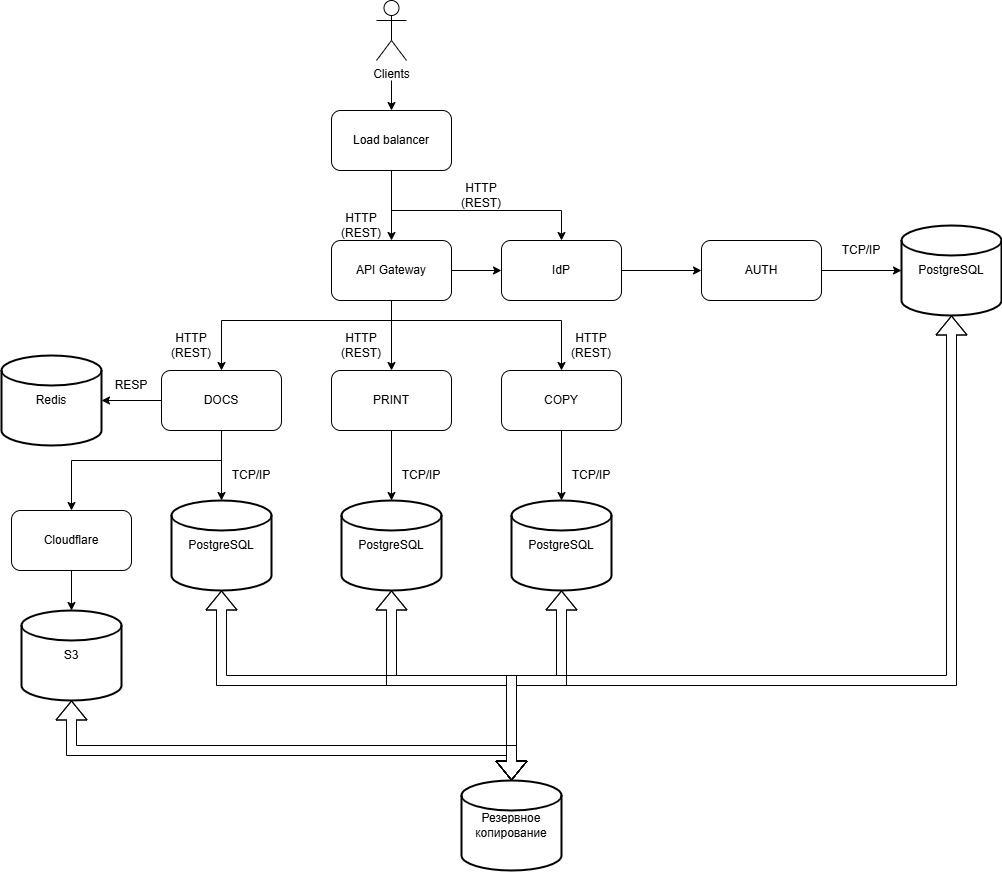

The diagram above was exported from draw.io. Its source (the exported page's mxGraphModel, read from the mxfile embedded in the PNG):
<mxGraphModel dx="1568" dy="2031" grid="1" gridSize="10" guides="1" tooltips="1" connect="1" arrows="1" fold="1" page="1" pageScale="1" pageWidth="850" pageHeight="1100" math="0" shadow="0">
  <root>
    <mxCell id="0" />
    <mxCell id="1" parent="0" />
    <mxCell id="-uo5Xg8igZGxuJN1QD77-1" value="Clients" style="shape=umlActor;verticalLabelPosition=bottom;verticalAlign=top;html=1;outlineConnect=0;" vertex="1" parent="1">
      <mxGeometry x="415" y="-80" width="30" height="60" as="geometry" />
    </mxCell>
    <mxCell id="-uo5Xg8igZGxuJN1QD77-3" value="API Gateway" style="rounded=1;whiteSpace=wrap;html=1;" vertex="1" parent="1">
      <mxGeometry x="370" y="160" width="120" height="60" as="geometry" />
    </mxCell>
    <mxCell id="-uo5Xg8igZGxuJN1QD77-5" value="DOCS" style="rounded=1;whiteSpace=wrap;html=1;" vertex="1" parent="1">
      <mxGeometry x="200" y="290" width="120" height="60" as="geometry" />
    </mxCell>
    <mxCell id="-uo5Xg8igZGxuJN1QD77-6" value="PRINT" style="rounded=1;whiteSpace=wrap;html=1;" vertex="1" parent="1">
      <mxGeometry x="370" y="290" width="120" height="60" as="geometry" />
    </mxCell>
    <mxCell id="-uo5Xg8igZGxuJN1QD77-7" value="COPY" style="rounded=1;whiteSpace=wrap;html=1;" vertex="1" parent="1">
      <mxGeometry x="540" y="290" width="120" height="60" as="geometry" />
    </mxCell>
    <mxCell id="-uo5Xg8igZGxuJN1QD77-9" value="Redis" style="strokeWidth=2;html=1;shape=mxgraph.flowchart.database;whiteSpace=wrap;" vertex="1" parent="1">
      <mxGeometry x="40" y="275" width="100" height="90" as="geometry" />
    </mxCell>
    <mxCell id="-uo5Xg8igZGxuJN1QD77-10" value="PostgreSQL" style="strokeWidth=2;html=1;shape=mxgraph.flowchart.database;whiteSpace=wrap;" vertex="1" parent="1">
      <mxGeometry x="210" y="420" width="100" height="90" as="geometry" />
    </mxCell>
    <mxCell id="-uo5Xg8igZGxuJN1QD77-13" value="PostgreSQL" style="strokeWidth=2;html=1;shape=mxgraph.flowchart.database;whiteSpace=wrap;" vertex="1" parent="1">
      <mxGeometry x="380" y="420" width="100" height="90" as="geometry" />
    </mxCell>
    <mxCell id="-uo5Xg8igZGxuJN1QD77-14" value="PostgreSQL" style="strokeWidth=2;html=1;shape=mxgraph.flowchart.database;whiteSpace=wrap;" vertex="1" parent="1">
      <mxGeometry x="550" y="420" width="100" height="90" as="geometry" />
    </mxCell>
    <mxCell id="-uo5Xg8igZGxuJN1QD77-15" value="" style="endArrow=classic;html=1;rounded=0;exitX=0.5;exitY=1;exitDx=0;exitDy=0;entryX=0.5;entryY=0;entryDx=0;entryDy=0;entryPerimeter=0;" edge="1" parent="1" source="-uo5Xg8igZGxuJN1QD77-5" target="-uo5Xg8igZGxuJN1QD77-10">
      <mxGeometry width="50" height="50" relative="1" as="geometry">
        <mxPoint x="190" y="390" as="sourcePoint" />
        <mxPoint x="240" y="340" as="targetPoint" />
      </mxGeometry>
    </mxCell>
    <mxCell id="-uo5Xg8igZGxuJN1QD77-16" value="" style="endArrow=classic;html=1;rounded=0;exitX=0.5;exitY=1;exitDx=0;exitDy=0;entryX=0.5;entryY=0;entryDx=0;entryDy=0;" edge="1" parent="1" source="-uo5Xg8igZGxuJN1QD77-5" target="-uo5Xg8igZGxuJN1QD77-40">
      <mxGeometry width="50" height="50" relative="1" as="geometry">
        <mxPoint x="80" y="390" as="sourcePoint" />
        <mxPoint x="110" y="420" as="targetPoint" />
        <Array as="points">
          <mxPoint x="260" y="380" />
          <mxPoint x="110" y="380" />
        </Array>
      </mxGeometry>
    </mxCell>
    <mxCell id="-uo5Xg8igZGxuJN1QD77-17" value="" style="endArrow=classic;html=1;rounded=0;exitX=0.5;exitY=1;exitDx=0;exitDy=0;entryX=0.5;entryY=0;entryDx=0;entryDy=0;" edge="1" parent="1" source="-uo5Xg8igZGxuJN1QD77-3" target="-uo5Xg8igZGxuJN1QD77-6">
      <mxGeometry width="50" height="50" relative="1" as="geometry">
        <mxPoint x="260" y="230" as="sourcePoint" />
        <mxPoint x="310" y="180" as="targetPoint" />
      </mxGeometry>
    </mxCell>
    <mxCell id="-uo5Xg8igZGxuJN1QD77-18" value="" style="endArrow=classic;html=1;rounded=0;exitX=0.5;exitY=1;exitDx=0;exitDy=0;entryX=0.5;entryY=0;entryDx=0;entryDy=0;" edge="1" parent="1" source="-uo5Xg8igZGxuJN1QD77-3" target="-uo5Xg8igZGxuJN1QD77-5">
      <mxGeometry width="50" height="50" relative="1" as="geometry">
        <mxPoint x="200" y="230" as="sourcePoint" />
        <mxPoint x="250" y="180" as="targetPoint" />
        <Array as="points">
          <mxPoint x="430" y="240" />
          <mxPoint x="260" y="240" />
        </Array>
      </mxGeometry>
    </mxCell>
    <mxCell id="-uo5Xg8igZGxuJN1QD77-19" value="" style="endArrow=classic;html=1;rounded=0;exitX=0.5;exitY=1;exitDx=0;exitDy=0;entryX=0.5;entryY=0;entryDx=0;entryDy=0;" edge="1" parent="1" source="-uo5Xg8igZGxuJN1QD77-3" target="-uo5Xg8igZGxuJN1QD77-7">
      <mxGeometry width="50" height="50" relative="1" as="geometry">
        <mxPoint x="550" y="290" as="sourcePoint" />
        <mxPoint x="600" y="240" as="targetPoint" />
        <Array as="points">
          <mxPoint x="430" y="240" />
          <mxPoint x="600" y="240" />
        </Array>
      </mxGeometry>
    </mxCell>
    <mxCell id="-uo5Xg8igZGxuJN1QD77-20" value="" style="endArrow=classic;html=1;rounded=0;exitX=1;exitY=0.5;exitDx=0;exitDy=0;entryX=0;entryY=0.5;entryDx=0;entryDy=0;" edge="1" parent="1" source="-uo5Xg8igZGxuJN1QD77-3" target="-uo5Xg8igZGxuJN1QD77-50">
      <mxGeometry width="50" height="50" relative="1" as="geometry">
        <mxPoint x="200" y="190" as="sourcePoint" />
        <mxPoint x="530" y="190" as="targetPoint" />
      </mxGeometry>
    </mxCell>
    <mxCell id="-uo5Xg8igZGxuJN1QD77-21" value="" style="endArrow=classic;html=1;rounded=0;entryX=0.5;entryY=0;entryDx=0;entryDy=0;" edge="1" parent="1" target="-uo5Xg8igZGxuJN1QD77-3">
      <mxGeometry width="50" height="50" relative="1" as="geometry">
        <mxPoint x="430" y="100" as="sourcePoint" />
        <mxPoint x="290" y="140" as="targetPoint" />
      </mxGeometry>
    </mxCell>
    <mxCell id="-uo5Xg8igZGxuJN1QD77-22" value="" style="endArrow=classic;html=1;rounded=0;exitX=0.5;exitY=1;exitDx=0;exitDy=0;entryX=0.5;entryY=0;entryDx=0;entryDy=0;" edge="1" parent="1" source="-uo5Xg8igZGxuJN1QD77-37" target="-uo5Xg8igZGxuJN1QD77-50">
      <mxGeometry width="50" height="50" relative="1" as="geometry">
        <mxPoint x="430" y="100" as="sourcePoint" />
        <mxPoint x="600" y="150" as="targetPoint" />
        <Array as="points">
          <mxPoint x="430" y="130" />
          <mxPoint x="600" y="130" />
        </Array>
      </mxGeometry>
    </mxCell>
    <mxCell id="-uo5Xg8igZGxuJN1QD77-23" value="" style="endArrow=classic;html=1;rounded=0;exitX=0.5;exitY=1;exitDx=0;exitDy=0;entryX=0.5;entryY=0;entryDx=0;entryDy=0;entryPerimeter=0;" edge="1" parent="1" source="-uo5Xg8igZGxuJN1QD77-6" target="-uo5Xg8igZGxuJN1QD77-13">
      <mxGeometry width="50" height="50" relative="1" as="geometry">
        <mxPoint x="520" y="380" as="sourcePoint" />
        <mxPoint x="570" y="330" as="targetPoint" />
      </mxGeometry>
    </mxCell>
    <mxCell id="-uo5Xg8igZGxuJN1QD77-24" value="" style="endArrow=classic;html=1;rounded=0;exitX=0.5;exitY=1;exitDx=0;exitDy=0;entryX=0.5;entryY=0;entryDx=0;entryDy=0;entryPerimeter=0;" edge="1" parent="1" source="-uo5Xg8igZGxuJN1QD77-7" target="-uo5Xg8igZGxuJN1QD77-14">
      <mxGeometry width="50" height="50" relative="1" as="geometry">
        <mxPoint x="660" y="400" as="sourcePoint" />
        <mxPoint x="710" y="350" as="targetPoint" />
      </mxGeometry>
    </mxCell>
    <mxCell id="-uo5Xg8igZGxuJN1QD77-25" value="" style="endArrow=classic;html=1;rounded=0;exitX=0;exitY=0.5;exitDx=0;exitDy=0;entryX=1;entryY=0.5;entryDx=0;entryDy=0;entryPerimeter=0;" edge="1" parent="1" source="-uo5Xg8igZGxuJN1QD77-5" target="-uo5Xg8igZGxuJN1QD77-9">
      <mxGeometry width="50" height="50" relative="1" as="geometry">
        <mxPoint x="220" y="270" as="sourcePoint" />
        <mxPoint x="270" y="220" as="targetPoint" />
      </mxGeometry>
    </mxCell>
    <mxCell id="-uo5Xg8igZGxuJN1QD77-27" value="HTTP (REST)" style="text;html=1;align=center;verticalAlign=middle;whiteSpace=wrap;rounded=0;" vertex="1" parent="1">
      <mxGeometry x="490" y="100" width="60" height="30" as="geometry" />
    </mxCell>
    <mxCell id="-uo5Xg8igZGxuJN1QD77-28" value="HTTP (REST)" style="text;html=1;align=center;verticalAlign=middle;whiteSpace=wrap;rounded=0;" vertex="1" parent="1">
      <mxGeometry x="370" y="130" width="60" height="30" as="geometry" />
    </mxCell>
    <mxCell id="-uo5Xg8igZGxuJN1QD77-29" value="HTTP (REST)" style="text;html=1;align=center;verticalAlign=middle;whiteSpace=wrap;rounded=0;" vertex="1" parent="1">
      <mxGeometry x="370" y="250" width="60" height="30" as="geometry" />
    </mxCell>
    <mxCell id="-uo5Xg8igZGxuJN1QD77-30" value="HTTP (REST)" style="text;html=1;align=center;verticalAlign=middle;whiteSpace=wrap;rounded=0;" vertex="1" parent="1">
      <mxGeometry x="200" y="250" width="60" height="30" as="geometry" />
    </mxCell>
    <mxCell id="-uo5Xg8igZGxuJN1QD77-31" value="HTTP (REST)" style="text;html=1;align=center;verticalAlign=middle;whiteSpace=wrap;rounded=0;" vertex="1" parent="1">
      <mxGeometry x="600" y="250" width="60" height="30" as="geometry" />
    </mxCell>
    <mxCell id="-uo5Xg8igZGxuJN1QD77-32" value="TCP/IP" style="text;html=1;align=center;verticalAlign=middle;whiteSpace=wrap;rounded=0;" vertex="1" parent="1">
      <mxGeometry x="260" y="380" width="60" height="30" as="geometry" />
    </mxCell>
    <mxCell id="-uo5Xg8igZGxuJN1QD77-33" value="TCP/IP" style="text;html=1;align=center;verticalAlign=middle;whiteSpace=wrap;rounded=0;" vertex="1" parent="1">
      <mxGeometry x="430" y="380" width="60" height="30" as="geometry" />
    </mxCell>
    <mxCell id="-uo5Xg8igZGxuJN1QD77-34" value="TCP/IP" style="text;html=1;align=center;verticalAlign=middle;whiteSpace=wrap;rounded=0;" vertex="1" parent="1">
      <mxGeometry x="600" y="380" width="60" height="30" as="geometry" />
    </mxCell>
    <mxCell id="-uo5Xg8igZGxuJN1QD77-36" value="RESP" style="text;html=1;align=center;verticalAlign=middle;whiteSpace=wrap;rounded=0;" vertex="1" parent="1">
      <mxGeometry x="140" y="290" width="60" height="30" as="geometry" />
    </mxCell>
    <mxCell id="-uo5Xg8igZGxuJN1QD77-37" value="Load balancer" style="rounded=1;whiteSpace=wrap;html=1;" vertex="1" parent="1">
      <mxGeometry x="370" y="30" width="120" height="60" as="geometry" />
    </mxCell>
    <mxCell id="-uo5Xg8igZGxuJN1QD77-40" value="Cloudflare" style="rounded=1;whiteSpace=wrap;html=1;" vertex="1" parent="1">
      <mxGeometry x="50" y="430" width="120" height="60" as="geometry" />
    </mxCell>
    <mxCell id="-uo5Xg8igZGxuJN1QD77-41" value="S3" style="strokeWidth=2;html=1;shape=mxgraph.flowchart.database;whiteSpace=wrap;" vertex="1" parent="1">
      <mxGeometry x="60" y="530" width="100" height="90" as="geometry" />
    </mxCell>
    <mxCell id="-uo5Xg8igZGxuJN1QD77-43" value="" style="endArrow=classic;html=1;rounded=0;exitX=0.5;exitY=1;exitDx=0;exitDy=0;entryX=0.5;entryY=0;entryDx=0;entryDy=0;entryPerimeter=0;" edge="1" parent="1" source="-uo5Xg8igZGxuJN1QD77-40" target="-uo5Xg8igZGxuJN1QD77-41">
      <mxGeometry width="50" height="50" relative="1" as="geometry">
        <mxPoint x="280" y="610" as="sourcePoint" />
        <mxPoint x="330" y="560" as="targetPoint" />
      </mxGeometry>
    </mxCell>
    <mxCell id="-uo5Xg8igZGxuJN1QD77-46" value="AUTH" style="rounded=1;whiteSpace=wrap;html=1;" vertex="1" parent="1">
      <mxGeometry x="740" y="160" width="120" height="60" as="geometry" />
    </mxCell>
    <mxCell id="-uo5Xg8igZGxuJN1QD77-47" value="PostgreSQL" style="strokeWidth=2;html=1;shape=mxgraph.flowchart.database;whiteSpace=wrap;" vertex="1" parent="1">
      <mxGeometry x="940" y="145" width="100" height="90" as="geometry" />
    </mxCell>
    <mxCell id="-uo5Xg8igZGxuJN1QD77-48" value="" style="endArrow=classic;html=1;rounded=0;exitX=1;exitY=0.5;exitDx=0;exitDy=0;entryX=0;entryY=0.5;entryDx=0;entryDy=0;entryPerimeter=0;" edge="1" parent="1" source="-uo5Xg8igZGxuJN1QD77-46" target="-uo5Xg8igZGxuJN1QD77-47">
      <mxGeometry width="50" height="50" relative="1" as="geometry">
        <mxPoint x="930" y="295" as="sourcePoint" />
        <mxPoint x="980" y="245" as="targetPoint" />
      </mxGeometry>
    </mxCell>
    <mxCell id="-uo5Xg8igZGxuJN1QD77-49" value="TCP/IP" style="text;html=1;align=center;verticalAlign=middle;whiteSpace=wrap;rounded=0;" vertex="1" parent="1">
      <mxGeometry x="870" y="155" width="60" height="30" as="geometry" />
    </mxCell>
    <mxCell id="-uo5Xg8igZGxuJN1QD77-50" value="IdP" style="rounded=1;whiteSpace=wrap;html=1;" vertex="1" parent="1">
      <mxGeometry x="540" y="160" width="120" height="60" as="geometry" />
    </mxCell>
    <mxCell id="-uo5Xg8igZGxuJN1QD77-51" value="" style="endArrow=classic;html=1;rounded=0;exitX=1;exitY=0.5;exitDx=0;exitDy=0;entryX=0;entryY=0.5;entryDx=0;entryDy=0;" edge="1" parent="1" source="-uo5Xg8igZGxuJN1QD77-50" target="-uo5Xg8igZGxuJN1QD77-46">
      <mxGeometry width="50" height="50" relative="1" as="geometry">
        <mxPoint x="690" y="200" as="sourcePoint" />
        <mxPoint x="740" y="150" as="targetPoint" />
      </mxGeometry>
    </mxCell>
    <mxCell id="-uo5Xg8igZGxuJN1QD77-52" value="Резервное копирование" style="strokeWidth=2;html=1;shape=mxgraph.flowchart.database;whiteSpace=wrap;" vertex="1" parent="1">
      <mxGeometry x="500" y="700" width="100" height="90" as="geometry" />
    </mxCell>
    <mxCell id="-uo5Xg8igZGxuJN1QD77-53" value="" style="shape=flexArrow;endArrow=classic;startArrow=classic;html=1;rounded=0;exitX=0.5;exitY=1;exitDx=0;exitDy=0;exitPerimeter=0;entryX=0.5;entryY=0;entryDx=0;entryDy=0;entryPerimeter=0;" edge="1" parent="1" source="-uo5Xg8igZGxuJN1QD77-41" target="-uo5Xg8igZGxuJN1QD77-52">
      <mxGeometry width="100" height="100" relative="1" as="geometry">
        <mxPoint x="320" y="690" as="sourcePoint" />
        <mxPoint x="420" y="590" as="targetPoint" />
        <Array as="points">
          <mxPoint x="110" y="670" />
          <mxPoint x="550" y="670" />
        </Array>
      </mxGeometry>
    </mxCell>
    <mxCell id="-uo5Xg8igZGxuJN1QD77-54" value="" style="shape=flexArrow;endArrow=classic;startArrow=classic;html=1;rounded=0;exitX=0.5;exitY=1;exitDx=0;exitDy=0;exitPerimeter=0;" edge="1" parent="1" source="-uo5Xg8igZGxuJN1QD77-10">
      <mxGeometry width="100" height="100" relative="1" as="geometry">
        <mxPoint x="300" y="660" as="sourcePoint" />
        <mxPoint x="550" y="700" as="targetPoint" />
        <Array as="points">
          <mxPoint x="260" y="600" />
          <mxPoint x="550" y="600" />
        </Array>
      </mxGeometry>
    </mxCell>
    <mxCell id="-uo5Xg8igZGxuJN1QD77-56" value="" style="shape=flexArrow;endArrow=classic;startArrow=classic;html=1;rounded=0;entryX=0.5;entryY=1;entryDx=0;entryDy=0;entryPerimeter=0;exitX=0.5;exitY=0;exitDx=0;exitDy=0;exitPerimeter=0;" edge="1" parent="1" source="-uo5Xg8igZGxuJN1QD77-52" target="-uo5Xg8igZGxuJN1QD77-13">
      <mxGeometry width="100" height="100" relative="1" as="geometry">
        <mxPoint x="370" y="660" as="sourcePoint" />
        <mxPoint x="470" y="560" as="targetPoint" />
        <Array as="points">
          <mxPoint x="550" y="600" />
          <mxPoint x="430" y="600" />
        </Array>
      </mxGeometry>
    </mxCell>
    <mxCell id="-uo5Xg8igZGxuJN1QD77-57" value="" style="shape=flexArrow;endArrow=classic;startArrow=classic;html=1;rounded=0;entryX=0.5;entryY=1;entryDx=0;entryDy=0;entryPerimeter=0;" edge="1" parent="1" target="-uo5Xg8igZGxuJN1QD77-14">
      <mxGeometry width="100" height="100" relative="1" as="geometry">
        <mxPoint x="550" y="700" as="sourcePoint" />
        <mxPoint x="650" y="560" as="targetPoint" />
        <Array as="points">
          <mxPoint x="550" y="600" />
          <mxPoint x="600" y="600" />
        </Array>
      </mxGeometry>
    </mxCell>
    <mxCell id="-uo5Xg8igZGxuJN1QD77-58" value="" style="shape=flexArrow;endArrow=classic;startArrow=classic;html=1;rounded=0;entryX=0.5;entryY=1;entryDx=0;entryDy=0;entryPerimeter=0;exitX=0.5;exitY=0;exitDx=0;exitDy=0;exitPerimeter=0;" edge="1" parent="1" source="-uo5Xg8igZGxuJN1QD77-52" target="-uo5Xg8igZGxuJN1QD77-47">
      <mxGeometry width="100" height="100" relative="1" as="geometry">
        <mxPoint x="590" y="410" as="sourcePoint" />
        <mxPoint x="690" y="310" as="targetPoint" />
        <Array as="points">
          <mxPoint x="550" y="600" />
          <mxPoint x="990" y="600" />
        </Array>
      </mxGeometry>
    </mxCell>
    <mxCell id="-uo5Xg8igZGxuJN1QD77-59" value="" style="endArrow=classic;html=1;rounded=0;entryX=0.5;entryY=0;entryDx=0;entryDy=0;" edge="1" parent="1" target="-uo5Xg8igZGxuJN1QD77-37">
      <mxGeometry width="50" height="50" relative="1" as="geometry">
        <mxPoint x="430" as="sourcePoint" />
        <mxPoint x="230" y="80" as="targetPoint" />
      </mxGeometry>
    </mxCell>
  </root>
</mxGraphModel>